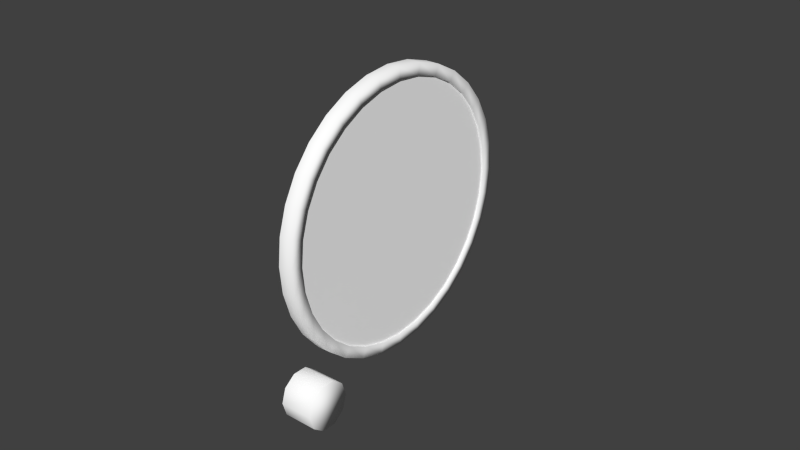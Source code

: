 # Source: alt.blend  (saved by Blender 2.73.0; exported with 4.5.12 LTS)
import bpy
from mathutils import Matrix  # noqa: F401  (used for matrix-valued properties, if any)

bpy.ops.wm.read_factory_settings(use_empty=True)
scene = bpy.context.scene
scene.name = 'Scene'

# ---- collections
col_collection_1 = bpy.data.collections.new('Collection 1'); scene.collection.children.link(col_collection_1)
col_collection_2 = bpy.data.collections.new('Collection 2'); scene.collection.children.link(col_collection_2)

# ---- materials (node trees are filled in below, after node groups)
mat_defaultwhite = bpy.data.materials.new('DefaultWhite')
mat_defaultwhite.alpha_threshold = 0.0
mat_defaultwhite.use_transparent_shadow = False
mat_defaultwhite.diffuse_color = (1.0, 1.0, 1.0, 1.0)
mat_defaultwhite.roughness = 0.5
mat_defaultwhite.line_color = (0.0, 0.0, 0.0, 1.0)
mat_transparent = bpy.data.materials.new('transparent')
mat_transparent.alpha_threshold = 0.0
mat_transparent.use_transparent_shadow = False
mat_transparent.diffuse_color = (1.0, 1.0, 1.0, 1.0)
mat_transparent.roughness = 0.5
mat_transparent.line_color = (0.0, 0.0, 0.0, 0.15)

# ---- node groups
ng_auto_smooth = bpy.data.node_groups.new('Auto Smooth', 'GeometryNodeTree')
_s = ng_auto_smooth.interface.new_socket(name='Geometry', in_out='OUTPUT', socket_type='NodeSocketGeometry')
_s = ng_auto_smooth.interface.new_socket(name='Geometry', in_out='INPUT', socket_type='NodeSocketGeometry')
_s = ng_auto_smooth.interface.new_socket(name='Angle', in_out='INPUT', socket_type='NodeSocketFloat')
_s.subtype = 'ANGLE'
_s.min_value = 0.0
_s.max_value = 3.142
ng_auto_smooth.is_modifier = True
_N = ng_auto_smooth.nodes; _L = ng_auto_smooth.links
n0 = _N.new('NodeGroupOutput'); n0.name = 'Group Output'; n0.location = (480, -100)
n1 = _N.new('NodeGroupInput'); n1.name = 'Group Input'; n1.location = (-420, -300)
n2 = _N.new('NodeGroupInput'); n2.name = 'Group Input.001'; n2.location = (-60, -100)
n3 = _N.new('GeometryNodeSetShadeSmooth'); n3.name = 'Set Shade Smooth'; n3.location = (120, -100)
n3.domain = 'EDGE'
n4 = _N.new('GeometryNodeSetShadeSmooth'); n4.name = 'Set Shade Smooth.001'; n4.location = (300, -100)
n5 = _N.new('GeometryNodeInputMeshEdgeAngle'); n5.name = 'Edge Angle'; n5.location = (-420, -220)
n6 = _N.new('GeometryNodeInputEdgeSmooth'); n6.name = 'Is Edge Smooth'; n6.location = (-60, -160)
n7 = _N.new('GeometryNodeInputShadeSmooth'); n7.name = 'Is Face Smooth'; n7.location = (-240, -340)
n8 = _N.new('FunctionNodeBooleanMath'); n8.name = 'Boolean Math'; n8.location = (-60, -220)
n9 = _N.new('FunctionNodeCompare'); n9.name = 'Compare'; n9.location = (-240, -180)
n9.operation = 'LESS_EQUAL'
_L.new(n5.outputs[0], n9.inputs[0])
_L.new(n4.outputs[0], n0.inputs[0])
_L.new(n1.outputs[1], n9.inputs[1])
_L.new(n9.outputs[0], n8.inputs[0])
_L.new(n7.outputs[0], n8.inputs[1])
_L.new(n2.outputs[0], n3.inputs[0])
_L.new(n6.outputs[0], n3.inputs[1])
_L.new(n3.outputs[0], n4.inputs[0])
_L.new(n8.outputs[0], n3.inputs[2])
n0.is_active_output = True

# ---- material node trees

# ---- world
world_world = bpy.data.worlds.new('World'); scene.world = world_world
world_world.color = (0.05088, 0.05088, 0.05088)
world_world.use_sun_shadow = False
world_world.sun_shadow_jitter_overblur = 0.0
world_world.cycles.sampling_method = 'MANUAL'
world_world.cycles.sample_map_resolution = 256

# ---- meshes
me_knob = bpy.data.meshes.new('knob')
me_knob.from_pydata([(-0.000651, -0.04697, -0.04332), (-0.000651, -0.04556, -0.04788), (-0.000651, -0.04187, -0.0507), (-0.000651, -0.03731, -0.0507), (-0.000651, -0.03362, -0.04788), (-0.000651, -0.03221, -0.04332), (-0.000651, -0.03362, -0.03876), (-0.000651, -0.03731, -0.03594), (-0.000651, -0.04187, -0.03594), (-0.000651, -0.04556, -0.03876), (0.01018, -0.04697, -0.04332), (0.01018, -0.04556, -0.04788), (0.01018, -0.04187, -0.0507), (0.01018, -0.03731, -0.0507), (0.01018, -0.03362, -0.04788), (0.01018, -0.03221, -0.04332), (0.01018, -0.03362, -0.03876), (0.01018, -0.03731, -0.03594), (0.01018, -0.04187, -0.03594), (0.01018, -0.04556, -0.03876)], [], [(11, 19, 10), (15, 16, 14), (0, 10, 19, 9), (10, 0, 1, 11), (11, 1, 2, 12), (12, 2, 3, 13), (13, 3, 4, 14), (14, 4, 5, 15), (15, 5, 6, 16), (16, 6, 7, 17), (17, 7, 8, 18), (18, 8, 9, 19), (11, 12, 18, 19), (12, 13, 17, 18), (13, 14, 16, 17)])
me_knob.polygons.foreach_set('use_smooth', [True] * 15)
_uv = me_knob.uv_layers.new(name='UVMap')
_uv.uv.foreach_set('vector', [0.1501, 0.02475, 0.1501, 0.121, 0.165, 0.07288, 0.009242, 0.07288, 0.02411, 0.121, 0.02411, 0.02475, 0.1019, 0.06292, 0.1019, 0.08944, 0.106, 0.08944, 0.106, 0.06292, 0.1019, 0.08944, 0.1019, 0.06292, 0.09774, 0.06292, 0.09774, 0.08944, 0.09774, 0.08944, 0.09774, 0.06292, 0.09363, 0.06292, 0.09363, 0.08944, 0.09363, 0.08944, 0.09363, 0.06292, 0.08952, 0.06292, 0.08952, 0.08944, 0.08952, 0.08944, 0.08952, 0.06292, 0.0854, 0.06292, 0.0854, 0.08944, 0.0854, 0.08944, 0.0854, 0.06292, 0.08129, 0.06292, 0.08129, 0.08944, 0.08129, 0.08944, 0.08129, 0.06292, 0.07718, 0.06292, 0.07718, 0.08944, 0.07718, 0.08944, 0.07718, 0.06292, 0.07307, 0.06292, 0.07307, 0.08944, 0.07307, 0.08944, 0.07307, 0.06292, 0.06895, 0.06292, 0.06895, 0.08944, 0.06895, 0.08944, 0.06895, 0.06292, 0.06484, 0.06292, 0.06484, 0.08944, 0.1501, 0.02475, 0.1112, -0.004988, 0.1112, 0.1507, 0.1501, 0.121, 0.1112, -0.004988, 0.06305, -0.004988, 0.06305, 0.1507, 0.1112, 0.1507, 0.06305, -0.004988, 0.02411, 0.02475, 0.02411, 0.121, 0.06305, 0.1507])
me_knob.materials.append(mat_defaultwhite)
me_knob.use_remesh_preserve_volume = False
me_knob.use_remesh_preserve_attributes = False
me_knob.use_mirror_vertex_groups = False
me_knob.update()
me_fond = bpy.data.meshes.new('fond')
me_fond.from_pydata([(0.003608, 0.04106, -0.000129), (0.003608, 0.04027, -0.00819), (0.003608, 0.04027, 0.007935), (-0.001386, 0.04103, -7.1e-05), (-0.001386, 0.04025, -0.008133), (-0.001386, 0.04025, 0.008), (0.003608, 0.03794, -0.01592), (0.003608, 0.03794, 0.01569), (-0.001386, 0.03791, -0.01586), (-0.001386, 0.03791, 0.01575), (0.003608, 0.03415, -0.02302), (0.003608, 0.03415, 0.02284), (-0.001386, 0.03412, -0.02296), (-0.001386, 0.03412, 0.0229), (0.003608, 0.02904, -0.02924), (0.003608, 0.02904, 0.0291), (-0.001386, 0.02902, -0.02918), (-0.001386, 0.02902, 0.02916), (0.003608, 0.02282, -0.03449), (0.003608, 0.02282, 0.03424), (-0.001386, 0.0228, -0.03443), (-0.001386, 0.0228, 0.0343), (0.003608, 0.01573, -0.03831), (0.003608, 0.01573, 0.03806), (-0.001386, 0.0157, -0.03825), (-0.001386, 0.0157, 0.03812), (0.003608, 0.008032, -0.04066), (0.003608, 0.008032, 0.04041), (-0.001386, 0.008005, -0.0406), (-0.001386, 0.008005, 0.04047), (0.003608, 2.5e-05, -0.04146), (-0.001386, 0.0, -0.0414), (0.003608, 2.5e-05, 0.04121), (-0.001386, 0.0, 0.04127), (0.003608, -0.007977, -0.04066), (0.003608, -0.007977, 0.04041), (-0.001386, -0.008005, -0.0406), (-0.001386, -0.008005, 0.04047), (0.003608, -0.01567, -0.03831), (0.003608, -0.01567, 0.03806), (-0.001386, -0.0157, -0.03825), (-0.001386, -0.0157, 0.03812), (0.003608, -0.02277, -0.03449), (0.003608, -0.02277, 0.03424), (-0.001386, -0.0228, -0.03443), (-0.001386, -0.0228, 0.0343), (0.003608, -0.02899, -0.02935), (0.003608, -0.02906, 0.0291), (-0.001386, -0.02902, -0.02929), (-0.001386, -0.02909, 0.02916), (0.003608, -0.03409, -0.02309), (0.003608, -0.03409, 0.02284), (-0.001386, -0.03412, -0.02303), (-0.001386, -0.03412, 0.0229), (0.003608, -0.03788, -0.01595), (0.003608, -0.03788, 0.01569), (-0.001386, -0.03791, -0.01588), (-0.001386, -0.03791, 0.01575), (0.003608, -0.04022, -0.008212), (0.003608, -0.04101, -0.000129), (0.003608, -0.04022, 0.007935), (-0.001386, -0.04025, -0.008155), (-0.001386, -0.04103, -7.1e-05), (-0.001386, -0.04025, 0.008), (-0.001083, 0.04491, -0.000186), (-0.001083, 0.04405, -0.008835), (-0.001083, 0.04149, -0.01725), (-0.001083, 0.03734, -0.02503), (-0.001083, 0.03176, -0.03183), (-0.001083, 0.02495, -0.03741), (-0.001083, 0.01719, -0.04156), (-0.001083, 0.008763, -0.04412), (-0.001083, 0.0, -0.04498), (-0.001083, -0.008761, -0.04412), (-0.001083, -0.01719, -0.04156), (-0.001083, -0.02495, -0.03741), (-0.001083, -0.03176, -0.03183), (-0.001083, -0.03734, -0.02503), (-0.001083, -0.04149, -0.01725), (-0.001083, -0.04405, -0.008835), (-0.001083, -0.04491, -7.1e-05), (-0.001083, -0.04405, 0.008691), (-0.001083, -0.04149, 0.01712), (-0.001083, -0.03734, 0.02488), (-0.001083, -0.03176, 0.03168), (-0.001083, -0.02495, 0.03728), (-0.001083, -0.01719, 0.04143), (-0.001083, -0.008761, 0.04397), (-0.001083, 5.6e-05, 0.04484), (-0.001083, 0.008763, 0.04397), (-0.001083, 0.01719, 0.04143), (-0.001083, 0.02495, 0.03728), (-0.001083, 0.03176, 0.03168), (-0.001083, 0.03734, 0.02488), (-0.001083, 0.04149, 0.01712), (-0.001083, 0.04405, 0.008691), (0.003598, 0.04405, -0.008835), (0.003598, 0.04149, -0.01725), (0.003598, 0.03734, -0.02503), (0.003598, 0.03176, -0.03183), (0.003598, 0.02495, -0.03741), (0.003598, 0.01719, -0.04156), (0.003598, 0.008763, -0.04412), (0.003598, 2.8e-05, -0.04498), (0.003598, -0.008761, -0.04412), (0.003598, -0.01719, -0.04156), (0.003598, -0.02495, -0.03741), (0.003598, -0.03176, -0.03183), (0.003598, -0.03734, -0.02503), (0.003598, -0.04149, -0.01725), (0.003598, -0.04405, -0.008835), (0.003598, -0.04491, -7.1e-05), (0.003598, -0.04405, 0.008691), (0.003598, -0.04149, 0.01712), (0.003598, -0.03734, 0.02488), (0.003598, -0.03176, 0.03168), (0.003598, -0.02495, 0.03728), (0.003598, -0.01719, 0.04143), (0.003598, -0.008761, 0.04397), (0.003598, 5.6e-05, 0.04484), (0.003598, 0.008763, 0.04397), (0.003598, 0.01719, 0.04143), (0.003598, 0.02495, 0.03728), (0.003598, 0.03176, 0.03168), (0.003598, 0.03734, 0.02488), (0.003598, 0.04149, 0.01712), (0.003598, 0.04405, 0.008691), (0.003598, 0.04491, -0.000186)], [], [(27, 32, 33, 29), (23, 27, 29, 25), (19, 23, 25, 21), (15, 19, 21, 17), (11, 15, 17, 13), (7, 11, 13, 9), (2, 7, 9, 5), (0, 2, 5, 3), (0, 3, 4, 1), (8, 6, 1, 4), (12, 10, 6, 8), (16, 14, 10, 12), (20, 18, 14, 16), (24, 22, 18, 20), (28, 26, 22, 24), (31, 30, 26, 28), (36, 34, 30, 31), (40, 38, 34, 36), (44, 42, 38, 40), (48, 46, 42, 44), (52, 50, 46, 48), (56, 54, 50, 52), (61, 58, 54, 56), (62, 59, 58, 61), (63, 60, 59, 62), (55, 60, 63, 57), (51, 55, 57, 53), (47, 51, 53, 49), (43, 47, 49, 45), (32, 35, 37, 33), (35, 39, 41, 37), (39, 43, 45, 41), (127, 0, 1, 96), (6, 97, 96, 1), (10, 98, 97, 6), (14, 99, 98, 10), (18, 100, 99, 14), (22, 101, 100, 18), (26, 102, 101, 22), (30, 103, 102, 26), (34, 104, 103, 30), (38, 105, 104, 34), (42, 106, 105, 38), (46, 107, 106, 42), (50, 108, 107, 46), (54, 109, 108, 50), (58, 110, 109, 54), (59, 111, 110, 58), (60, 112, 111, 59), (55, 113, 112, 60), (51, 114, 113, 55), (47, 115, 114, 51), (43, 116, 115, 47), (39, 117, 116, 43), (35, 118, 117, 39), (32, 119, 118, 35), (27, 120, 119, 32), (23, 121, 120, 27), (19, 122, 121, 23), (15, 123, 122, 19), (11, 124, 123, 15), (7, 125, 124, 11), (2, 126, 125, 7), (0, 127, 126, 2), (117, 118, 87, 86), (118, 119, 88, 87), (119, 120, 89, 88), (121, 122, 91, 90), (122, 123, 92, 91), (120, 121, 90, 89), (123, 124, 93, 92), (124, 125, 94, 93), (125, 126, 95, 94), (126, 127, 64, 95), (127, 96, 65, 64), (96, 97, 66, 65), (97, 98, 67, 66), (98, 99, 68, 67), (99, 100, 69, 68), (100, 101, 70, 69), (101, 102, 71, 70), (102, 103, 72, 71), (103, 104, 73, 72), (104, 105, 74, 73), (105, 106, 75, 74), (106, 107, 76, 75), (107, 108, 77, 76), (108, 109, 78, 77), (109, 110, 79, 78), (110, 111, 80, 79), (112, 113, 82, 81), (111, 112, 81, 80), (113, 114, 83, 82), (114, 115, 84, 83), (115, 116, 85, 84), (116, 117, 86, 85)])
me_fond.polygons.foreach_set('use_smooth', [True] * 96)
_uv = me_fond.uv_layers.new(name='UVMap')
_uv.uv.foreach_set('vector', [0.4129, 0.9467, 0.4999, 0.9553, 0.5002, 0.9559, 0.4132, 0.9473, 0.3292, 0.921, 0.4129, 0.9467, 0.4132, 0.9473, 0.3295, 0.9217, 0.2521, 0.8795, 0.3292, 0.921, 0.3295, 0.9217, 0.2524, 0.8801, 0.1845, 0.8235, 0.2521, 0.8795, 0.2524, 0.8801, 0.1848, 0.8241, 0.129, 0.7553, 0.1845, 0.8235, 0.1848, 0.8241, 0.1293, 0.7559, 0.08782, 0.6774, 0.129, 0.7553, 0.1293, 0.7559, 0.08812, 0.6781, 0.06243, 0.593, 0.08782, 0.6774, 0.08812, 0.6781, 0.06273, 0.5937, 0.05386, 0.5051, 0.06243, 0.593, 0.06273, 0.5937, 0.05415, 0.5058, 0.05386, 0.5051, 0.05415, 0.5058, 0.06273, 0.418, 0.06243, 0.4174, 0.08812, 0.3339, 0.08782, 0.3332, 0.06243, 0.4174, 0.06273, 0.418, 0.1293, 0.2565, 0.129, 0.2559, 0.08782, 0.3332, 0.08812, 0.3339, 0.1848, 0.1888, 0.1845, 0.1881, 0.129, 0.2559, 0.1293, 0.2565, 0.2524, 0.1316, 0.2521, 0.1309, 0.1845, 0.1881, 0.1848, 0.1888, 0.3295, 0.09001, 0.3292, 0.08938, 0.2521, 0.1309, 0.2524, 0.1316, 0.4132, 0.0644, 0.4129, 0.06377, 0.3292, 0.08938, 0.3295, 0.09001, 0.5002, 0.05573, 0.4999, 0.0551, 0.4129, 0.06377, 0.4132, 0.0644, 0.5873, 0.0644, 0.587, 0.06377, 0.4999, 0.0551, 0.5002, 0.05573, 0.6709, 0.09001, 0.6706, 0.08938, 0.587, 0.06377, 0.5873, 0.0644, 0.7481, 0.1316, 0.7478, 0.1309, 0.6706, 0.08938, 0.6709, 0.09001, 0.8157, 0.1876, 0.8154, 0.187, 0.7478, 0.1309, 0.7481, 0.1316, 0.8711, 0.2558, 0.8708, 0.2551, 0.8154, 0.187, 0.8157, 0.1876, 0.9124, 0.3336, 0.9121, 0.3329, 0.8708, 0.2551, 0.8711, 0.2558, 0.9377, 0.4178, 0.9374, 0.4171, 0.9121, 0.3329, 0.9124, 0.3336, 0.9463, 0.5058, 0.946, 0.5051, 0.9374, 0.4171, 0.9377, 0.4178, 0.9377, 0.5937, 0.9374, 0.593, 0.946, 0.5051, 0.9463, 0.5058, 0.9121, 0.6774, 0.9374, 0.593, 0.9377, 0.5937, 0.9124, 0.6781, 0.8708, 0.7553, 0.9121, 0.6774, 0.9124, 0.6781, 0.8711, 0.7559, 0.8162, 0.8235, 0.8708, 0.7553, 0.8711, 0.7559, 0.8165, 0.8241, 0.7478, 0.8795, 0.8162, 0.8235, 0.8165, 0.8241, 0.7481, 0.8801, 0.4999, 0.9553, 0.587, 0.9467, 0.5873, 0.9473, 0.5002, 0.9559, 0.587, 0.9467, 0.6706, 0.921, 0.6709, 0.9217, 0.5873, 0.9473, 0.6706, 0.921, 0.7478, 0.8795, 0.7481, 0.8801, 0.6709, 0.9217, 0.01199, 0.5045, 0.05386, 0.5051, 0.06243, 0.4174, 0.02137, 0.4103, 0.08782, 0.3332, 0.04915, 0.3187, 0.02137, 0.4103, 0.06243, 0.4174, 0.129, 0.2559, 0.09427, 0.234, 0.04915, 0.3187, 0.08782, 0.3332, 0.1845, 0.1881, 0.155, 0.16, 0.09427, 0.234, 0.129, 0.2559, 0.2521, 0.1309, 0.229, 0.09918, 0.155, 0.16, 0.1845, 0.1881, 0.3292, 0.08938, 0.3134, 0.05397, 0.229, 0.09918, 0.2521, 0.1309, 0.4129, 0.06377, 0.405, 0.0261, 0.3134, 0.05397, 0.3292, 0.08938, 0.4999, 0.0551, 0.4999, 0.01668, 0.405, 0.0261, 0.4129, 0.06377, 0.587, 0.06377, 0.5955, 0.0261, 0.4999, 0.01668, 0.4999, 0.0551, 0.6706, 0.08938, 0.6871, 0.05397, 0.5955, 0.0261, 0.587, 0.06377, 0.7478, 0.1309, 0.7715, 0.09918, 0.6871, 0.05397, 0.6706, 0.08938, 0.8154, 0.187, 0.8455, 0.16, 0.7715, 0.09918, 0.7478, 0.1309, 0.8708, 0.2551, 0.9062, 0.234, 0.8455, 0.16, 0.8154, 0.187, 0.9121, 0.3329, 0.9513, 0.3187, 0.9062, 0.234, 0.8708, 0.2551, 0.9374, 0.4171, 0.9791, 0.4103, 0.9513, 0.3187, 0.9121, 0.3329, 0.946, 0.5051, 0.9885, 0.5058, 0.9791, 0.4103, 0.9374, 0.4171, 0.9374, 0.593, 0.9791, 0.6012, 0.9885, 0.5058, 0.946, 0.5051, 0.9121, 0.6774, 0.9513, 0.693, 0.9791, 0.6012, 0.9374, 0.593, 0.8708, 0.7553, 0.9062, 0.7775, 0.9513, 0.693, 0.9121, 0.6774, 0.8162, 0.8235, 0.8455, 0.8516, 0.9062, 0.7775, 0.8708, 0.7553, 0.7478, 0.8795, 0.7715, 0.9125, 0.8455, 0.8516, 0.8162, 0.8235, 0.6706, 0.921, 0.6871, 0.9577, 0.7715, 0.9125, 0.7478, 0.8795, 0.587, 0.9467, 0.5955, 0.9855, 0.6871, 0.9577, 0.6706, 0.921, 0.4999, 0.9553, 0.4996, 0.9949, 0.5955, 0.9855, 0.587, 0.9467, 0.4129, 0.9467, 0.405, 0.9855, 0.4996, 0.9949, 0.4999, 0.9553, 0.3292, 0.921, 0.3134, 0.9577, 0.405, 0.9855, 0.4129, 0.9467, 0.2521, 0.8795, 0.229, 0.9125, 0.3134, 0.9577, 0.3292, 0.921, 0.1845, 0.8235, 0.155, 0.8516, 0.229, 0.9125, 0.2521, 0.8795, 0.129, 0.7553, 0.09427, 0.7775, 0.155, 0.8516, 0.1845, 0.8235, 0.08782, 0.6774, 0.04915, 0.693, 0.09427, 0.7775, 0.129, 0.7553, 0.06243, 0.593, 0.02137, 0.6012, 0.04915, 0.693, 0.08782, 0.6774, 0.05386, 0.5051, 0.01199, 0.5045, 0.02137, 0.6012, 0.06243, 0.593, 0.6871, 0.9577, 0.5955, 0.9855, 0.5955, 0.9855, 0.6871, 0.9577, 0.5955, 0.9855, 0.4996, 0.9949, 0.4996, 0.9949, 0.5955, 0.9855, 0.4996, 0.9949, 0.405, 0.9855, 0.405, 0.9855, 0.4996, 0.9949, 0.3134, 0.9577, 0.229, 0.9125, 0.229, 0.9125, 0.3134, 0.9577, 0.229, 0.9125, 0.155, 0.8516, 0.155, 0.8516, 0.229, 0.9125, 0.405, 0.9855, 0.3134, 0.9577, 0.3134, 0.9577, 0.405, 0.9855, 0.155, 0.8516, 0.09427, 0.7775, 0.09427, 0.7775, 0.155, 0.8516, 0.09427, 0.7775, 0.04915, 0.693, 0.04915, 0.693, 0.09427, 0.7775, 0.04915, 0.693, 0.02137, 0.6012, 0.02137, 0.6012, 0.04915, 0.693, 0.02137, 0.6012, 0.01199, 0.5045, 0.01199, 0.5045, 0.02137, 0.6012, 0.01199, 0.5045, 0.02137, 0.4103, 0.02137, 0.4103, 0.01199, 0.5045, 0.02137, 0.4103, 0.04915, 0.3187, 0.04915, 0.3187, 0.02137, 0.4103, 0.04915, 0.3187, 0.09427, 0.234, 0.09427, 0.234, 0.04915, 0.3187, 0.09427, 0.234, 0.155, 0.16, 0.155, 0.16, 0.09427, 0.234, 0.155, 0.16, 0.229, 0.09918, 0.229, 0.09918, 0.155, 0.16, 0.229, 0.09918, 0.3134, 0.05397, 0.3134, 0.05397, 0.229, 0.09918, 0.3134, 0.05397, 0.405, 0.0261, 0.405, 0.0261, 0.3134, 0.05397, 0.405, 0.0261, 0.4999, 0.01668, 0.5002, 0.01668, 0.405, 0.0261, 0.4999, 0.01668, 0.5955, 0.0261, 0.5955, 0.0261, 0.5002, 0.01668, 0.5955, 0.0261, 0.6871, 0.05397, 0.6871, 0.05397, 0.5955, 0.0261, 0.6871, 0.05397, 0.7715, 0.09918, 0.7715, 0.09918, 0.6871, 0.05397, 0.7715, 0.09918, 0.8455, 0.16, 0.8455, 0.16, 0.7715, 0.09918, 0.8455, 0.16, 0.9062, 0.234, 0.9062, 0.234, 0.8455, 0.16, 0.9062, 0.234, 0.9513, 0.3187, 0.9513, 0.3187, 0.9062, 0.234, 0.9513, 0.3187, 0.9791, 0.4103, 0.9791, 0.4103, 0.9513, 0.3187, 0.9791, 0.4103, 0.9885, 0.5058, 0.9885, 0.5058, 0.9791, 0.4103, 0.9791, 0.6012, 0.9513, 0.693, 0.9513, 0.693, 0.9791, 0.6012, 0.9885, 0.5058, 0.9791, 0.6012, 0.9791, 0.6012, 0.9885, 0.5058, 0.9513, 0.693, 0.9062, 0.7775, 0.9062, 0.7775, 0.9513, 0.693, 0.9062, 0.7775, 0.8455, 0.8516, 0.8455, 0.8516, 0.9062, 0.7775, 0.8455, 0.8516, 0.7715, 0.9125, 0.7715, 0.9125, 0.8455, 0.8516, 0.7715, 0.9125, 0.6871, 0.9577, 0.6871, 0.9577, 0.7715, 0.9125])
me_fond.materials.append(mat_defaultwhite)
me_fond.use_remesh_preserve_volume = False
me_fond.use_remesh_preserve_attributes = False
me_fond.use_mirror_vertex_groups = False
me_fond.update()
me_face = bpy.data.meshes.new('face')
me_face.from_pydata([(0.001226, 0.04442, -7e-05), (0.001226, 0.04104, 0.0162), (0.001226, 0.03141, 0.02999), (0.001226, 0.017, 0.03923), (0.001226, 0.0, 0.04246), (0.001226, -0.017, 0.03923), (0.001226, -0.03141, 0.02999), (0.001226, -0.04104, 0.0162), (0.001226, -0.04442, -7e-05), (0.001226, -0.04104, -0.01636), (0.001226, -0.03141, -0.03015), (0.001226, -0.017, -0.03937), (0.001226, 0.0, -0.04261), (0.001226, 0.017, -0.03937), (0.001226, 0.03141, -0.03015), (0.001226, 0.04104, -0.01636), (0.001226, 0.0, -7e-05)], [], [(15, 0, 16), (14, 15, 16), (13, 14, 16), (12, 13, 16), (11, 12, 16), (10, 11, 16), (9, 10, 16), (8, 9, 16), (7, 8, 16), (6, 7, 16), (5, 6, 16), (4, 5, 16), (3, 4, 16), (2, 3, 16), (1, 2, 16), (0, 1, 16)])
me_face.polygons.foreach_set('use_smooth', [True] * 16)
_uv = me_face.uv_layers.new(name='UVMap')
_uv.uv.foreach_set('vector', [0.9144, 0.3382, 0.9493, 0.5064, 0.4903, 0.5064, 0.8149, 0.1956, 0.9144, 0.3382, 0.4903, 0.5064, 0.6659, 0.1003, 0.8149, 0.1956, 0.4903, 0.5064, 0.4903, 0.06686, 0.6659, 0.1003, 0.4903, 0.5064, 0.3146, 0.1003, 0.4903, 0.06686, 0.4903, 0.5064, 0.1657, 0.1956, 0.3146, 0.1003, 0.4903, 0.5064, 0.06619, 0.3382, 0.1657, 0.1956, 0.4903, 0.5064, 0.03125, 0.5064, 0.06619, 0.3382, 0.4903, 0.5064, 0.06619, 0.6746, 0.03125, 0.5064, 0.4903, 0.5064, 0.1657, 0.8171, 0.06619, 0.6746, 0.4903, 0.5064, 0.3146, 0.9126, 0.1657, 0.8171, 0.4903, 0.5064, 0.4903, 0.9459, 0.3146, 0.9126, 0.4903, 0.5064, 0.6659, 0.9126, 0.4903, 0.9459, 0.4903, 0.5064, 0.8149, 0.8171, 0.6659, 0.9126, 0.4903, 0.5064, 0.9144, 0.6746, 0.8149, 0.8171, 0.4903, 0.5064, 0.9493, 0.5064, 0.9144, 0.6746, 0.4903, 0.5064])
me_face.materials.append(mat_defaultwhite)
me_face.use_remesh_preserve_volume = False
me_face.use_remesh_preserve_attributes = False
me_face.use_mirror_vertex_groups = False
me_face.update()
me_alt_needle3 = bpy.data.meshes.new('alt-Needle3')
me_alt_needle3.from_pydata([(0.001833, -0.00027, 0.02004), (0.001833, 0.000283, 0.03727), (0.001833, 0.000755, 0.02004), (0.001833, 0.001246, 0.01872), (0.001833, 0.001246, -0.01008), (0.001833, -0.000763, -0.01008), (0.001833, -0.000763, 0.01872), (0.001833, 0.000518, 0.03707), (0.001833, 6e-06, 0.03707), (0.001012, 6e-06, 0.03707), (0.001012, 0.000518, 0.03707), (0.001012, -0.000763, 0.01872), (0.001012, -0.000763, -0.01008), (0.001012, 0.001246, -0.01008), (0.001012, 0.001246, 0.01872), (0.001012, 0.000755, 0.02004), (0.001012, 0.000283, 0.03727), (0.001012, -0.00027, 0.02004)], [], [(8, 7, 1), (5, 6, 11, 12), (4, 5, 12, 13), (3, 4, 13, 14), (6, 0, 17, 11), (2, 3, 14, 15), (7, 2, 15, 10), (0, 8, 9, 17), (8, 1, 16, 9), (1, 7, 10, 16), (8, 0, 2, 7), (2, 0, 6, 3), (3, 6, 5, 4)])
me_alt_needle3.polygons.foreach_set('use_smooth', [True] * 13)
_uv = me_alt_needle3.uv_layers.new(name='UVMap')
_uv.uv.foreach_set('vector', [0.4881, 0.4233, 0.4893, 0.4233, 0.4888, 0.4236, 0.4863, 0.364, 0.4863, 0.4002, 0.4863, 0.4002, 0.4863, 0.364, 0.4911, 0.364, 0.4863, 0.364, 0.4863, 0.364, 0.4911, 0.364, 0.4911, 0.4002, 0.4911, 0.364, 0.4911, 0.364, 0.4911, 0.4002, 0.4863, 0.4002, 0.4875, 0.4019, 0.4875, 0.4019, 0.4863, 0.4002, 0.4899, 0.4019, 0.4911, 0.4002, 0.4911, 0.4002, 0.4899, 0.4019, 0.4893, 0.4233, 0.4899, 0.4019, 0.4899, 0.4019, 0.4893, 0.4233, 0.4875, 0.4019, 0.4881, 0.4233, 0.4881, 0.4233, 0.4875, 0.4019, 0.4881, 0.4233, 0.4888, 0.4236, 0.4888, 0.4236, 0.4881, 0.4233, 0.4888, 0.4236, 0.4893, 0.4233, 0.4893, 0.4233, 0.4888, 0.4236, 0.4881, 0.4233, 0.4875, 0.4019, 0.4899, 0.4019, 0.4893, 0.4233, 0.4899, 0.4019, 0.4875, 0.4019, 0.4863, 0.4002, 0.4911, 0.4002, 0.4911, 0.4002, 0.4863, 0.4002, 0.4863, 0.364, 0.4911, 0.364])
me_alt_needle3.materials.append(mat_defaultwhite)
me_alt_needle3.use_remesh_preserve_volume = False
me_alt_needle3.use_remesh_preserve_attributes = False
me_alt_needle3.use_mirror_vertex_groups = False
me_alt_needle3.update()
me_alt_needle2 = bpy.data.meshes.new('alt-Needle2')
me_alt_needle2.from_pydata([(0.003233, 0.002491, 0.01257), (0.003233, 0.000349, 0.0196), (0.003233, -0.001957, 0.01257), (0.003233, -0.000596, 0.000295), (0.003233, -0.001901, -0.008991), (0.003233, 0.002705, -0.008991), (0.003233, 0.000998, 0.000295), (0.002665, 0.000998, 0.000295), (0.002665, 0.002705, -0.008991), (0.002665, -0.001901, -0.008991), (0.002665, -0.000596, 0.000295), (0.002665, -0.001957, 0.01257), (0.002665, 0.000349, 0.0196), (0.002665, 0.002491, 0.01257)], [], [(2, 0, 1), (6, 5, 8, 7), (5, 4, 9, 8), (4, 3, 10, 9), (0, 6, 7, 13), (3, 2, 11, 10), (2, 1, 12, 11), (1, 0, 13, 12), (6, 0, 2, 3), (3, 4, 5, 6)])
me_alt_needle2.polygons.foreach_set('use_smooth', [True] * 10)
_uv = me_alt_needle2.uv_layers.new(name='UVMap')
_uv.uv.foreach_set('vector', [0.484, 0.4096, 0.4928, 0.4096, 0.4886, 0.4236, 0.4899, 0.3852, 0.4933, 0.3667, 0.4933, 0.3667, 0.4899, 0.3852, 0.4933, 0.3667, 0.4841, 0.3667, 0.4841, 0.3667, 0.4933, 0.3667, 0.4841, 0.3667, 0.4867, 0.3852, 0.4867, 0.3852, 0.4841, 0.3667, 0.4928, 0.4096, 0.4899, 0.3852, 0.4899, 0.3852, 0.4928, 0.4096, 0.4867, 0.3852, 0.484, 0.4096, 0.484, 0.4096, 0.4867, 0.3852, 0.484, 0.4096, 0.4886, 0.4236, 0.4886, 0.4236, 0.484, 0.4096, 0.4886, 0.4236, 0.4928, 0.4096, 0.4928, 0.4096, 0.4886, 0.4236, 0.4899, 0.3852, 0.4928, 0.4096, 0.484, 0.4096, 0.4867, 0.3852, 0.4867, 0.3852, 0.4841, 0.3667, 0.4933, 0.3667, 0.4899, 0.3852])
me_alt_needle2.materials.append(mat_defaultwhite)
me_alt_needle2.use_remesh_preserve_volume = False
me_alt_needle2.use_remesh_preserve_attributes = False
me_alt_needle2.use_mirror_vertex_groups = False
me_alt_needle2.update()
me_alt_needle1 = bpy.data.meshes.new('alt-Needle1')
me_alt_needle1.from_pydata([(0.002624, -0.000763, 0.035), (0.002624, 0.000283, 0.03726), (0.002624, 0.001246, 0.035), (0.002624, 0.001246, -0.008967), (0.002624, 0.001915, -0.01142), (0.002624, -0.001399, -0.01142), (0.002624, -0.000763, -0.008967), (0.001993, -0.000763, -0.008967), (0.001993, -0.001399, -0.01142), (0.001993, 0.001915, -0.01142), (0.001993, 0.001246, -0.008967), (0.001993, 0.001246, 0.035), (0.001993, 0.000283, 0.03726), (0.001993, -0.000763, 0.035)], [], [(1, 0, 2), (5, 6, 7, 8), (4, 5, 8, 9), (3, 4, 9, 10), (6, 0, 13, 7), (2, 3, 10, 11), (1, 2, 11, 12), (0, 1, 12, 13), (2, 0, 6, 3), (3, 6, 5, 4)])
me_alt_needle1.polygons.foreach_set('use_smooth', [True] * 10)
_uv = me_alt_needle1.uv_layers.new(name='UVMap')
_uv.uv.foreach_set('vector', [0.4885, 0.4243, 0.4856, 0.4215, 0.4912, 0.4215, 0.4839, 0.3652, 0.4856, 0.3682, 0.4856, 0.3682, 0.4839, 0.3652, 0.4931, 0.3652, 0.4839, 0.3652, 0.4839, 0.3652, 0.4931, 0.3652, 0.4912, 0.3682, 0.4931, 0.3652, 0.4931, 0.3652, 0.4912, 0.3682, 0.4856, 0.3682, 0.4856, 0.4215, 0.4856, 0.4215, 0.4856, 0.3682, 0.4912, 0.4215, 0.4912, 0.3682, 0.4912, 0.3682, 0.4912, 0.4215, 0.4885, 0.4243, 0.4912, 0.4215, 0.4912, 0.4215, 0.4885, 0.4243, 0.4856, 0.4215, 0.4885, 0.4243, 0.4885, 0.4243, 0.4856, 0.4215, 0.4912, 0.4215, 0.4856, 0.4215, 0.4856, 0.3682, 0.4912, 0.3682, 0.4912, 0.3682, 0.4856, 0.3682, 0.4839, 0.3652, 0.4931, 0.3652])
me_alt_needle1.materials.append(mat_defaultwhite)
me_alt_needle1.use_remesh_preserve_volume = False
me_alt_needle1.use_remesh_preserve_attributes = False
me_alt_needle1.use_mirror_vertex_groups = False
me_alt_needle1.update()
me_vitre = bpy.data.meshes.new('vitre')
me_vitre.from_pydata([(0.001823, -2.313e-08, -2.775e-08), (0.003047, 0.02407, 0.03603), (0.003047, 0.01658, 0.04003), (0.003047, 0.008451, 0.0425), (0.003047, -9.839e-07, 0.04333), (0.003047, -0.008455, 0.0425), (0.003047, -0.01658, 0.04003), (0.003047, -0.02408, 0.03603), (0.003047, -0.03064, 0.03064), (0.003047, -0.03603, 0.02407), (0.003047, -0.04003, 0.01658), (0.003047, -0.0425, 0.008451), (0.003047, -0.04333, -9.885e-07), (0.003047, -0.0425, -0.008455), (0.003047, -0.04003, -0.01658), (0.003047, -0.03603, -0.02408), (0.003047, -0.03064, -0.03064), (0.003047, -0.02408, -0.03603), (0.003047, -0.01658, -0.04003), (0.003047, -0.008455, -0.0425), (0.003047, -2.313e-08, -0.04333), (0.003047, 0.008454, -0.0425), (0.003047, 0.01658, -0.04003), (0.003047, 0.02407, -0.03603), (0.003047, 0.03064, -0.03064), (0.003047, 0.03603, -0.02408), (0.003047, 0.04003, -0.01658), (0.003047, 0.0425, -0.008455), (0.003047, 0.04333, -9.885e-07), (0.003047, 0.0425, 0.008454), (0.003047, 0.04003, 0.01658), (0.003047, 0.03603, 0.02407), (0.003047, 0.03064, 0.03064), (0.003047, -2.313e-08, -9.885e-07)], [], [(33, 32, 1), (2, 33, 1), (33, 2, 3), (4, 33, 3), (33, 4, 5), (6, 33, 5), (33, 6, 7), (33, 7, 8), (33, 8, 9), (10, 33, 9), (33, 10, 11), (33, 11, 12), (33, 12, 13), (33, 13, 14), (33, 14, 15), (33, 15, 16), (17, 33, 16), (33, 17, 18), (33, 18, 19), (33, 19, 20), (33, 20, 21), (33, 21, 22), (33, 22, 23), (33, 23, 24), (33, 24, 25), (33, 25, 26), (27, 33, 26), (33, 27, 28), (33, 28, 29), (33, 29, 30), (33, 30, 31), (33, 31, 32)])
me_vitre.polygons.foreach_set('use_smooth', [True] * 32)
_uv = me_vitre.uv_layers.new(name='UVMap')
_uv.uv.foreach_set('vector', [0.5, 0.5, 0.8535, 0.8535, 0.7778, 0.9157, 0.6913, 0.9619, 0.5, 0.5, 0.7778, 0.9157, 0.5, 0.5, 0.6913, 0.9619, 0.5975, 0.9904, 0.5, 1.0, 0.5, 0.5, 0.5975, 0.9904, 0.5, 0.5, 0.5, 1.0, 0.4024, 0.9904, 0.3087, 0.9619, 0.5, 0.5, 0.4024, 0.9904, 0.5, 0.5, 0.3087, 0.9619, 0.2222, 0.9157, 0.5, 0.5, 0.2222, 0.9157, 0.1464, 0.8535, 0.5, 0.5, 0.1464, 0.8535, 0.08427, 0.7778, 0.03809, 0.6913, 0.5, 0.5, 0.08427, 0.7778, 0.5, 0.5, 0.03809, 0.6913, 0.009589, 0.5975, 0.5, 0.5, 0.009589, 0.5975, 0.0, 0.5, 0.5, 0.5, 0.0, 0.5, 0.009589, 0.4024, 0.5, 0.5, 0.009589, 0.4024, 0.03809, 0.3087, 0.5, 0.5, 0.03809, 0.3087, 0.08427, 0.2222, 0.5, 0.5, 0.08427, 0.2222, 0.1464, 0.1464, 0.2222, 0.08427, 0.5, 0.5, 0.1464, 0.1464, 0.5, 0.5, 0.2222, 0.08427, 0.3087, 0.03809, 0.5, 0.5, 0.3087, 0.03809, 0.4024, 0.009589, 0.5, 0.5, 0.4024, 0.009589, 0.5, 0.0, 0.5, 0.5, 0.5, 0.0, 0.5975, 0.009589, 0.5, 0.5, 0.5975, 0.009589, 0.6913, 0.03809, 0.5, 0.5, 0.6913, 0.03809, 0.7778, 0.08427, 0.5, 0.5, 0.7778, 0.08427, 0.8535, 0.1464, 0.5, 0.5, 0.8535, 0.1464, 0.9157, 0.2222, 0.5, 0.5, 0.9157, 0.2222, 0.9619, 0.3087, 0.9904, 0.4024, 0.5, 0.5, 0.9619, 0.3087, 0.5, 0.5, 0.9904, 0.4024, 1.0, 0.5, 0.5, 0.5, 1.0, 0.5, 0.9904, 0.5975, 0.5, 0.5, 0.9904, 0.5975, 0.9619, 0.6913, 0.5, 0.5, 0.9619, 0.6913, 0.9157, 0.7778, 0.5, 0.5, 0.9157, 0.7778, 0.8535, 0.8535])
me_vitre.materials.append(mat_transparent)
me_vitre.use_remesh_preserve_volume = False
me_vitre.use_remesh_preserve_attributes = False
me_vitre.use_mirror_vertex_groups = False
me_vitre.update()

# ---- objects
ob_knob = bpy.data.objects.new('knob', me_knob)
ob_fond = bpy.data.objects.new('fond', me_fond)
ob_face = bpy.data.objects.new('face', me_face)
ob_alt_needle3 = bpy.data.objects.new('alt-Needle3', me_alt_needle3)
ob_alt_needle2 = bpy.data.objects.new('alt-Needle2', me_alt_needle2)
ob_alt_needle1 = bpy.data.objects.new('alt-Needle1', me_alt_needle1)
ob_vitre = bpy.data.objects.new('vitre', me_vitre)

# ---- transforms, parenting, visibility, modifiers, constraints
ob_knob.location = (0.0, 0.0, 0.0)
ob_knob.lineart.crease_threshold = 0.0
_m = ob_knob.modifiers.new('Auto Smooth', 'NODES')
_m.node_group = ng_auto_smooth
_gi = [s.identifier for s in ng_auto_smooth.interface.items_tree if s.item_type == 'SOCKET' and s.in_out == 'INPUT']
_m[_gi[1]] = 3.142  # Angle
ob_fond.location = (0.0, 0.0, 0.0)
ob_fond.lineart.crease_threshold = 0.0
_m = ob_fond.modifiers.new('Auto Smooth', 'NODES')
_m.node_group = ng_auto_smooth
_gi = [s.identifier for s in ng_auto_smooth.interface.items_tree if s.item_type == 'SOCKET' and s.in_out == 'INPUT']
_m[_gi[1]] = 3.142  # Angle
ob_face.location = (-0.001315, 0.0, 0.0)
ob_face.lineart.crease_threshold = 0.0
_m = ob_face.modifiers.new('Auto Smooth', 'NODES')
_m.node_group = ng_auto_smooth
_gi = [s.identifier for s in ng_auto_smooth.interface.items_tree if s.item_type == 'SOCKET' and s.in_out == 'INPUT']
_m[_gi[1]] = 3.142  # Angle
ob_alt_needle3.location = (-0.001315, 0.0, 0.0)
ob_alt_needle3.lineart.crease_threshold = 0.0
_m = ob_alt_needle3.modifiers.new('Auto Smooth', 'NODES')
_m.node_group = ng_auto_smooth
_gi = [s.identifier for s in ng_auto_smooth.interface.items_tree if s.item_type == 'SOCKET' and s.in_out == 'INPUT']
_m[_gi[1]] = 3.142  # Angle
ob_alt_needle2.location = (-0.001315, 0.0, 0.0)
ob_alt_needle2.lineart.crease_threshold = 0.0
_m = ob_alt_needle2.modifiers.new('Auto Smooth', 'NODES')
_m.node_group = ng_auto_smooth
_gi = [s.identifier for s in ng_auto_smooth.interface.items_tree if s.item_type == 'SOCKET' and s.in_out == 'INPUT']
_m[_gi[1]] = 3.142  # Angle
ob_alt_needle1.location = (-0.001315, 0.0, 0.0)
ob_alt_needle1.lineart.crease_threshold = 0.0
_m = ob_alt_needle1.modifiers.new('Auto Smooth', 'NODES')
_m.node_group = ng_auto_smooth
_gi = [s.identifier for s in ng_auto_smooth.interface.items_tree if s.item_type == 'SOCKET' and s.in_out == 'INPUT']
_m[_gi[1]] = 3.142  # Angle
ob_vitre.location = (0.0, 0.0, 0.0)
ob_vitre.display_type = 'SOLID'
ob_vitre.show_transparent = True
ob_vitre.lineart.crease_threshold = 0.0
_m = ob_vitre.modifiers.new('Auto Smooth', 'NODES')
_m.node_group = ng_auto_smooth
_gi = [s.identifier for s in ng_auto_smooth.interface.items_tree if s.item_type == 'SOCKET' and s.in_out == 'INPUT']
_m[_gi[1]] = 3.142  # Angle

# ---- collection membership
col_collection_1.objects.link(ob_knob)
col_collection_1.objects.link(ob_fond)
col_collection_1.objects.link(ob_face)
col_collection_1.objects.link(ob_alt_needle3)
col_collection_1.objects.link(ob_alt_needle2)
col_collection_1.objects.link(ob_alt_needle1)
col_collection_2.objects.link(ob_vitre)

# ---- scene / render settings (as saved in the file)
scene.frame_start = 1; scene.frame_end = 250; scene.frame_set(1)
scene.render.engine = 'BLENDER_EEVEE_NEXT'
scene.render.image_settings.color_mode = 'RGB'
scene.render.image_settings.compression = 90
scene.render.resolution_percentage = 50
scene.render.dither_intensity = 0.0
scene.render.bake_margin = 2
scene.render.bake_bias = 0.0
scene.cycles.use_denoising = False
scene.cycles.samples = 10
scene.cycles.sampling_pattern = 'TABULATED_SOBOL'
scene.cycles.light_sampling_threshold = 0.0
scene.cycles.use_adaptive_sampling = False
scene.cycles.use_light_tree = False
scene.cycles.blur_glossy = 0.0
scene.cycles.volume_bounces = 1
scene.cycles.pixel_filter_type = 'GAUSSIAN'
scene.cycles.sample_clamp_indirect = 0.0
scene.view_settings.view_transform = 'Standard'
bpy.context.view_layer.update()

# ---- added for rendering (the .blend has no active camera and no usable light): camera, sun
cam_auto = bpy.data.cameras.new('AutoCamera')
cam_auto.lens = 50.0
cam_auto.sensor_width = 36.0
cam_auto.clip_end = 1000.0
ob_auto_camera = bpy.data.objects.new('AutoCamera', cam_auto)
scene.collection.objects.link(ob_auto_camera)
ob_auto_camera.location = (0.189441, -0.223084, 0.145104)
ob_auto_camera.rotation_euler = (1.09748, -7.21219e-08, 0.694738)
scene.camera = ob_auto_camera
light_auto_sun = bpy.data.lights.new('AutoSun', 'SUN')
light_auto_sun.energy = 3.0
light_auto_sun.angle = 0.0523599
ob_auto_sun = bpy.data.objects.new('AutoSun', light_auto_sun)
scene.collection.objects.link(ob_auto_sun)
ob_auto_sun.rotation_euler = (0.872665, 0.174533, 0.523599)
bpy.context.view_layer.update()
